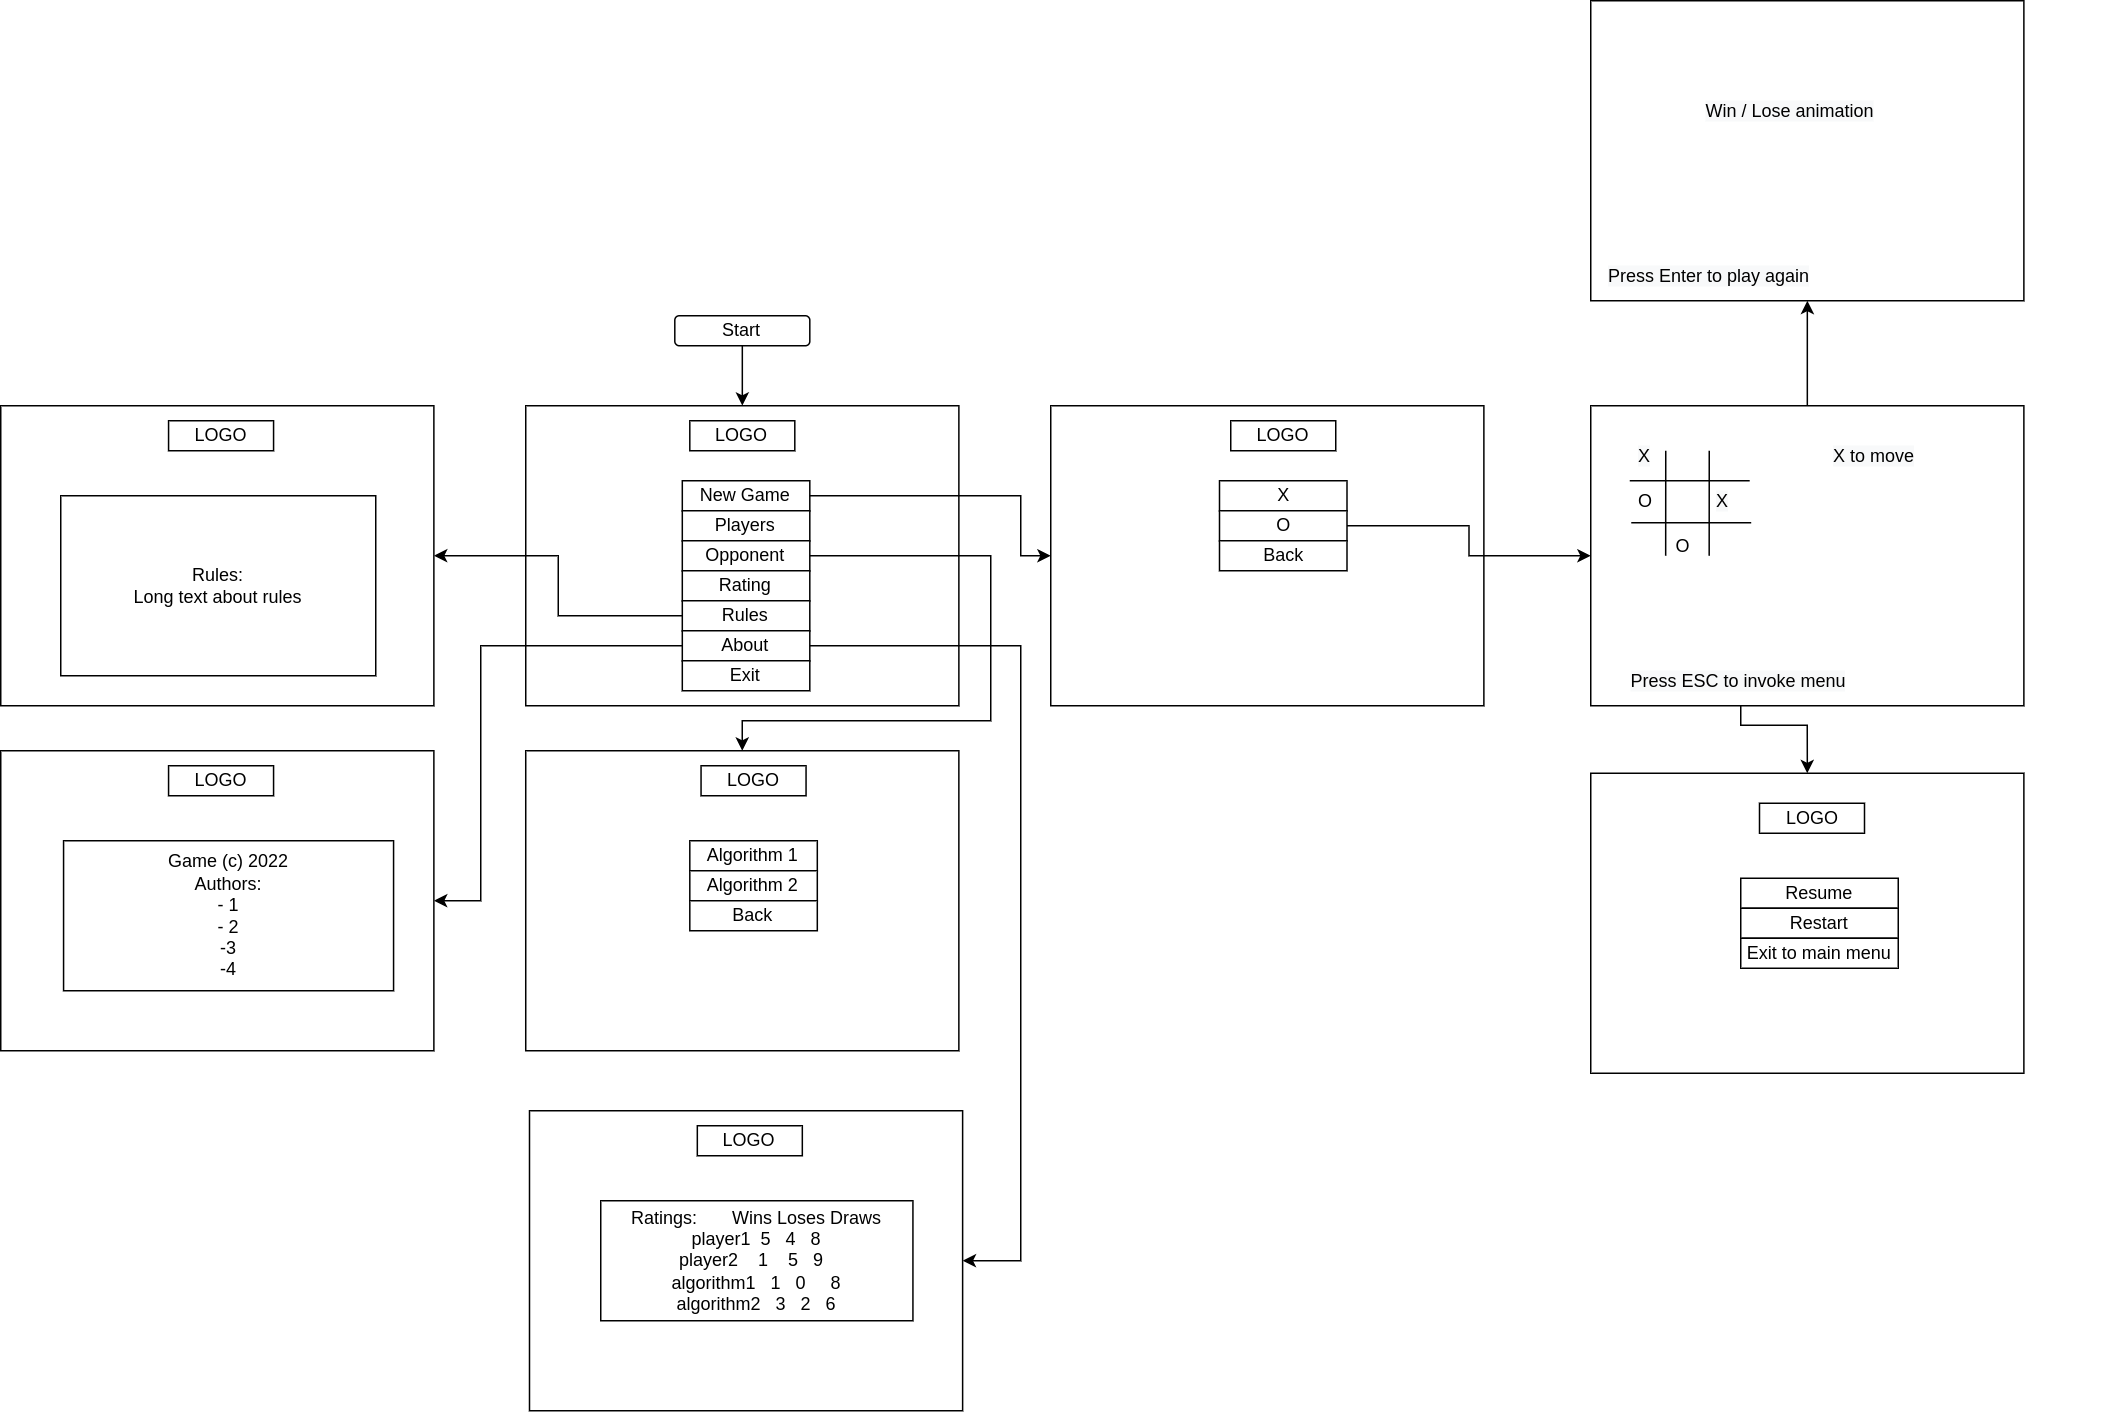

The diagram above was exported from draw.io. Its source (the exported page's mxGraphModel, read from the mxfile embedded in the PNG):
<mxGraphModel dx="1837" dy="1030" grid="1" gridSize="10" guides="1" tooltips="1" connect="1" arrows="1" fold="1" page="1" pageScale="1" pageWidth="850" pageHeight="1100" math="0" shadow="0">
  <root>
    <mxCell id="0" />
    <mxCell id="1" parent="0" />
    <mxCell id="Lbqjy02UxAzhUwX9yo0k-5" style="edgeStyle=orthogonalEdgeStyle;rounded=0;orthogonalLoop=1;jettySize=auto;html=1;entryX=0.5;entryY=0;entryDx=0;entryDy=0;" edge="1" parent="1" source="Lbqjy02UxAzhUwX9yo0k-1" target="Lbqjy02UxAzhUwX9yo0k-3">
      <mxGeometry relative="1" as="geometry" />
    </mxCell>
    <mxCell id="Lbqjy02UxAzhUwX9yo0k-1" value="Start" style="rounded=1;whiteSpace=wrap;html=1;" vertex="1" parent="1">
      <mxGeometry x="599.37" y="370" width="90" height="20" as="geometry" />
    </mxCell>
    <mxCell id="Lbqjy02UxAzhUwX9yo0k-3" value="" style="rounded=0;whiteSpace=wrap;html=1;" vertex="1" parent="1">
      <mxGeometry x="500" y="430" width="288.75" height="200" as="geometry" />
    </mxCell>
    <mxCell id="Lbqjy02UxAzhUwX9yo0k-6" value="LOGO" style="rounded=0;whiteSpace=wrap;html=1;" vertex="1" parent="1">
      <mxGeometry x="609.37" y="440" width="70" height="20" as="geometry" />
    </mxCell>
    <mxCell id="Lbqjy02UxAzhUwX9yo0k-19" style="edgeStyle=orthogonalEdgeStyle;rounded=0;orthogonalLoop=1;jettySize=auto;html=1;exitX=1;exitY=0.5;exitDx=0;exitDy=0;entryX=0;entryY=0.5;entryDx=0;entryDy=0;" edge="1" parent="1" source="Lbqjy02UxAzhUwX9yo0k-7" target="Lbqjy02UxAzhUwX9yo0k-14">
      <mxGeometry relative="1" as="geometry">
        <Array as="points">
          <mxPoint x="830" y="490" />
          <mxPoint x="830" y="530" />
        </Array>
      </mxGeometry>
    </mxCell>
    <mxCell id="Lbqjy02UxAzhUwX9yo0k-7" value="New Game" style="rounded=0;whiteSpace=wrap;html=1;" vertex="1" parent="1">
      <mxGeometry x="604.37" y="480" width="85" height="20" as="geometry" />
    </mxCell>
    <mxCell id="Lbqjy02UxAzhUwX9yo0k-26" style="edgeStyle=orthogonalEdgeStyle;rounded=0;orthogonalLoop=1;jettySize=auto;html=1;entryX=0.5;entryY=0;entryDx=0;entryDy=0;exitX=1;exitY=0.5;exitDx=0;exitDy=0;" edge="1" parent="1" source="Lbqjy02UxAzhUwX9yo0k-9" target="Lbqjy02UxAzhUwX9yo0k-20">
      <mxGeometry relative="1" as="geometry">
        <Array as="points">
          <mxPoint x="810" y="530" />
          <mxPoint x="810" y="640" />
          <mxPoint x="644" y="640" />
        </Array>
      </mxGeometry>
    </mxCell>
    <mxCell id="Lbqjy02UxAzhUwX9yo0k-8" value="Players" style="rounded=0;whiteSpace=wrap;html=1;" vertex="1" parent="1">
      <mxGeometry x="604.37" y="500" width="85" height="20" as="geometry" />
    </mxCell>
    <mxCell id="Lbqjy02UxAzhUwX9yo0k-9" value="Opponent" style="rounded=0;whiteSpace=wrap;html=1;" vertex="1" parent="1">
      <mxGeometry x="604.37" y="520" width="85" height="20" as="geometry" />
    </mxCell>
    <mxCell id="Lbqjy02UxAzhUwX9yo0k-10" value="Rating" style="rounded=0;whiteSpace=wrap;html=1;" vertex="1" parent="1">
      <mxGeometry x="604.37" y="540" width="85" height="20" as="geometry" />
    </mxCell>
    <mxCell id="Lbqjy02UxAzhUwX9yo0k-38" style="edgeStyle=orthogonalEdgeStyle;rounded=0;orthogonalLoop=1;jettySize=auto;html=1;" edge="1" parent="1" source="Lbqjy02UxAzhUwX9yo0k-11" target="Lbqjy02UxAzhUwX9yo0k-32">
      <mxGeometry relative="1" as="geometry" />
    </mxCell>
    <mxCell id="Lbqjy02UxAzhUwX9yo0k-11" value="Rules&lt;span style=&quot;color: rgba(0, 0, 0, 0); font-family: monospace; font-size: 0px; text-align: start;&quot;&gt;%3CmxGraphModel%3E%3Croot%3E%3CmxCell%20id%3D%220%22%2F%3E%3CmxCell%20id%3D%221%22%20parent%3D%220%22%2F%3E%3CmxCell%20id%3D%222%22%20value%3D%22Rating%22%20style%3D%22rounded%3D0%3BwhiteSpace%3Dwrap%3Bhtml%3D1%3B%22%20vertex%3D%221%22%20parent%3D%221%22%3E%3CmxGeometry%20x%3D%22345%22%20y%3D%22180%22%20width%3D%2285%22%20height%3D%2220%22%20as%3D%22geometry%22%2F%3E%3C%2FmxCell%3E%3C%2Froot%3E%3C%2FmxGraphModel%3E&lt;/span&gt;" style="rounded=0;whiteSpace=wrap;html=1;" vertex="1" parent="1">
      <mxGeometry x="604.37" y="560" width="85" height="20" as="geometry" />
    </mxCell>
    <mxCell id="Lbqjy02UxAzhUwX9yo0k-37" style="edgeStyle=orthogonalEdgeStyle;rounded=0;orthogonalLoop=1;jettySize=auto;html=1;exitX=0;exitY=0.5;exitDx=0;exitDy=0;entryX=1;entryY=0.5;entryDx=0;entryDy=0;" edge="1" parent="1" source="Lbqjy02UxAzhUwX9yo0k-12" target="Lbqjy02UxAzhUwX9yo0k-27">
      <mxGeometry relative="1" as="geometry">
        <Array as="points">
          <mxPoint x="470" y="590" />
          <mxPoint x="470" y="760" />
        </Array>
      </mxGeometry>
    </mxCell>
    <mxCell id="Lbqjy02UxAzhUwX9yo0k-44" style="edgeStyle=orthogonalEdgeStyle;rounded=0;orthogonalLoop=1;jettySize=auto;html=1;entryX=1;entryY=0.5;entryDx=0;entryDy=0;" edge="1" parent="1" source="Lbqjy02UxAzhUwX9yo0k-12" target="Lbqjy02UxAzhUwX9yo0k-39">
      <mxGeometry relative="1" as="geometry">
        <Array as="points">
          <mxPoint x="830" y="590" />
          <mxPoint x="830" y="1000" />
        </Array>
      </mxGeometry>
    </mxCell>
    <mxCell id="Lbqjy02UxAzhUwX9yo0k-12" value="About" style="rounded=0;whiteSpace=wrap;html=1;" vertex="1" parent="1">
      <mxGeometry x="604.37" y="580" width="85" height="20" as="geometry" />
    </mxCell>
    <mxCell id="Lbqjy02UxAzhUwX9yo0k-13" value="Exit" style="rounded=0;whiteSpace=wrap;html=1;" vertex="1" parent="1">
      <mxGeometry x="604.37" y="600" width="85" height="20" as="geometry" />
    </mxCell>
    <mxCell id="Lbqjy02UxAzhUwX9yo0k-14" value="" style="rounded=0;whiteSpace=wrap;html=1;" vertex="1" parent="1">
      <mxGeometry x="850" y="430" width="288.75" height="200" as="geometry" />
    </mxCell>
    <mxCell id="Lbqjy02UxAzhUwX9yo0k-15" value="LOGO" style="rounded=0;whiteSpace=wrap;html=1;" vertex="1" parent="1">
      <mxGeometry x="970" y="440" width="70" height="20" as="geometry" />
    </mxCell>
    <mxCell id="Lbqjy02UxAzhUwX9yo0k-16" value="X" style="rounded=0;whiteSpace=wrap;html=1;" vertex="1" parent="1">
      <mxGeometry x="962.5" y="480" width="85" height="20" as="geometry" />
    </mxCell>
    <mxCell id="Lbqjy02UxAzhUwX9yo0k-47" style="edgeStyle=orthogonalEdgeStyle;rounded=0;orthogonalLoop=1;jettySize=auto;html=1;entryX=0;entryY=0.5;entryDx=0;entryDy=0;" edge="1" parent="1" source="Lbqjy02UxAzhUwX9yo0k-17" target="Lbqjy02UxAzhUwX9yo0k-46">
      <mxGeometry relative="1" as="geometry" />
    </mxCell>
    <mxCell id="Lbqjy02UxAzhUwX9yo0k-17" value="O" style="rounded=0;whiteSpace=wrap;html=1;" vertex="1" parent="1">
      <mxGeometry x="962.5" y="500" width="85" height="20" as="geometry" />
    </mxCell>
    <mxCell id="Lbqjy02UxAzhUwX9yo0k-18" value="Back" style="rounded=0;whiteSpace=wrap;html=1;" vertex="1" parent="1">
      <mxGeometry x="962.5" y="520" width="85" height="20" as="geometry" />
    </mxCell>
    <mxCell id="Lbqjy02UxAzhUwX9yo0k-20" value="" style="rounded=0;whiteSpace=wrap;html=1;" vertex="1" parent="1">
      <mxGeometry x="499.99" y="660" width="288.75" height="200" as="geometry" />
    </mxCell>
    <mxCell id="Lbqjy02UxAzhUwX9yo0k-21" value="LOGO" style="rounded=0;whiteSpace=wrap;html=1;" vertex="1" parent="1">
      <mxGeometry x="616.87" y="670" width="70" height="20" as="geometry" />
    </mxCell>
    <mxCell id="Lbqjy02UxAzhUwX9yo0k-22" value="Algorithm 1" style="rounded=0;whiteSpace=wrap;html=1;" vertex="1" parent="1">
      <mxGeometry x="609.37" y="720" width="85" height="20" as="geometry" />
    </mxCell>
    <mxCell id="Lbqjy02UxAzhUwX9yo0k-23" value="Algorithm 2" style="rounded=0;whiteSpace=wrap;html=1;" vertex="1" parent="1">
      <mxGeometry x="609.37" y="740" width="85" height="20" as="geometry" />
    </mxCell>
    <mxCell id="Lbqjy02UxAzhUwX9yo0k-24" value="Back" style="rounded=0;whiteSpace=wrap;html=1;" vertex="1" parent="1">
      <mxGeometry x="609.37" y="760" width="85" height="20" as="geometry" />
    </mxCell>
    <mxCell id="Lbqjy02UxAzhUwX9yo0k-27" value="" style="rounded=0;whiteSpace=wrap;html=1;" vertex="1" parent="1">
      <mxGeometry x="150" y="660" width="288.75" height="200" as="geometry" />
    </mxCell>
    <mxCell id="Lbqjy02UxAzhUwX9yo0k-28" value="LOGO" style="rounded=0;whiteSpace=wrap;html=1;" vertex="1" parent="1">
      <mxGeometry x="261.88" y="670" width="70" height="20" as="geometry" />
    </mxCell>
    <mxCell id="Lbqjy02UxAzhUwX9yo0k-30" value="Game (c) 2022&lt;br&gt;Authors:&lt;br&gt;- 1&lt;br&gt;- 2&lt;br&gt;-3&lt;br&gt;-4&lt;br&gt;" style="rounded=0;whiteSpace=wrap;html=1;" vertex="1" parent="1">
      <mxGeometry x="191.88" y="720" width="220" height="100" as="geometry" />
    </mxCell>
    <mxCell id="Lbqjy02UxAzhUwX9yo0k-32" value="" style="rounded=0;whiteSpace=wrap;html=1;" vertex="1" parent="1">
      <mxGeometry x="150" y="430" width="288.75" height="200" as="geometry" />
    </mxCell>
    <mxCell id="Lbqjy02UxAzhUwX9yo0k-33" value="LOGO" style="rounded=0;whiteSpace=wrap;html=1;" vertex="1" parent="1">
      <mxGeometry x="261.88" y="440" width="70" height="20" as="geometry" />
    </mxCell>
    <mxCell id="Lbqjy02UxAzhUwX9yo0k-36" value="Rules:&lt;br&gt;Long text about rules" style="rounded=0;whiteSpace=wrap;html=1;" vertex="1" parent="1">
      <mxGeometry x="190" y="490" width="210" height="120" as="geometry" />
    </mxCell>
    <mxCell id="Lbqjy02UxAzhUwX9yo0k-39" value="" style="rounded=0;whiteSpace=wrap;html=1;" vertex="1" parent="1">
      <mxGeometry x="502.5" y="900" width="288.75" height="200" as="geometry" />
    </mxCell>
    <mxCell id="Lbqjy02UxAzhUwX9yo0k-40" value="LOGO" style="rounded=0;whiteSpace=wrap;html=1;" vertex="1" parent="1">
      <mxGeometry x="614.38" y="910" width="70" height="20" as="geometry" />
    </mxCell>
    <mxCell id="Lbqjy02UxAzhUwX9yo0k-41" value="Ratings:&amp;nbsp; &amp;nbsp; &amp;nbsp; &amp;nbsp;Wins Loses Draws&lt;br&gt;player1&amp;nbsp; 5&amp;nbsp; &amp;nbsp;4&amp;nbsp; &amp;nbsp;8&lt;br&gt;player2&amp;nbsp; &amp;nbsp; 1&amp;nbsp; &amp;nbsp; 5&amp;nbsp; &amp;nbsp;9&amp;nbsp;&amp;nbsp;&lt;br&gt;algorithm1&amp;nbsp; &amp;nbsp;1&amp;nbsp; &amp;nbsp;0&amp;nbsp; &amp;nbsp; &amp;nbsp;8&lt;br&gt;algorithm2&amp;nbsp; &amp;nbsp;3&amp;nbsp; &amp;nbsp;2&amp;nbsp; &amp;nbsp;6" style="rounded=0;whiteSpace=wrap;html=1;" vertex="1" parent="1">
      <mxGeometry x="550" y="960" width="208.12" height="80" as="geometry" />
    </mxCell>
    <mxCell id="Lbqjy02UxAzhUwX9yo0k-74" style="edgeStyle=orthogonalEdgeStyle;rounded=0;orthogonalLoop=1;jettySize=auto;html=1;entryX=0.5;entryY=1;entryDx=0;entryDy=0;" edge="1" parent="1" source="Lbqjy02UxAzhUwX9yo0k-46" target="Lbqjy02UxAzhUwX9yo0k-71">
      <mxGeometry relative="1" as="geometry" />
    </mxCell>
    <mxCell id="Lbqjy02UxAzhUwX9yo0k-75" style="edgeStyle=orthogonalEdgeStyle;rounded=0;orthogonalLoop=1;jettySize=auto;html=1;entryX=0.5;entryY=0;entryDx=0;entryDy=0;" edge="1" parent="1" source="Lbqjy02UxAzhUwX9yo0k-53" target="Lbqjy02UxAzhUwX9yo0k-62">
      <mxGeometry relative="1" as="geometry">
        <Array as="points">
          <mxPoint x="1310" y="643" />
          <mxPoint x="1354" y="643" />
        </Array>
      </mxGeometry>
    </mxCell>
    <mxCell id="Lbqjy02UxAzhUwX9yo0k-46" value="" style="rounded=0;whiteSpace=wrap;html=1;" vertex="1" parent="1">
      <mxGeometry x="1210" y="430" width="288.75" height="200" as="geometry" />
    </mxCell>
    <mxCell id="Lbqjy02UxAzhUwX9yo0k-48" value="" style="endArrow=none;html=1;rounded=0;exitX=0.173;exitY=0.5;exitDx=0;exitDy=0;exitPerimeter=0;" edge="1" parent="1" source="Lbqjy02UxAzhUwX9yo0k-46">
      <mxGeometry width="50" height="50" relative="1" as="geometry">
        <mxPoint x="1260" y="520" as="sourcePoint" />
        <mxPoint x="1260" y="460" as="targetPoint" />
      </mxGeometry>
    </mxCell>
    <mxCell id="Lbqjy02UxAzhUwX9yo0k-49" value="" style="endArrow=none;html=1;rounded=0;exitX=0.173;exitY=0.5;exitDx=0;exitDy=0;exitPerimeter=0;" edge="1" parent="1">
      <mxGeometry width="50" height="50" relative="1" as="geometry">
        <mxPoint x="1288.9537500000001" y="530" as="sourcePoint" />
        <mxPoint x="1289" y="460" as="targetPoint" />
      </mxGeometry>
    </mxCell>
    <mxCell id="Lbqjy02UxAzhUwX9yo0k-51" value="" style="endArrow=none;html=1;rounded=0;exitX=0.554;exitY=0.3;exitDx=0;exitDy=0;exitPerimeter=0;" edge="1" parent="1">
      <mxGeometry width="50" height="50" relative="1" as="geometry">
        <mxPoint x="1315.9674999999997" y="480" as="sourcePoint" />
        <mxPoint x="1236" y="480" as="targetPoint" />
      </mxGeometry>
    </mxCell>
    <mxCell id="Lbqjy02UxAzhUwX9yo0k-52" value="" style="endArrow=none;html=1;rounded=0;exitX=0.554;exitY=0.3;exitDx=0;exitDy=0;exitPerimeter=0;" edge="1" parent="1">
      <mxGeometry width="50" height="50" relative="1" as="geometry">
        <mxPoint x="1316.9674999999997" y="508" as="sourcePoint" />
        <mxPoint x="1237" y="508" as="targetPoint" />
      </mxGeometry>
    </mxCell>
    <mxCell id="Lbqjy02UxAzhUwX9yo0k-53" value="&lt;span style=&quot;color: rgb(0, 0, 0); font-family: Helvetica; font-size: 12px; font-style: normal; font-variant-ligatures: normal; font-variant-caps: normal; font-weight: 400; letter-spacing: normal; orphans: 2; text-align: center; text-indent: 0px; text-transform: none; widows: 2; word-spacing: 0px; -webkit-text-stroke-width: 0px; background-color: rgb(248, 249, 250); text-decoration-thickness: initial; text-decoration-style: initial; text-decoration-color: initial; float: none; display: inline !important;&quot;&gt;Press ESC to invoke menu&lt;/span&gt;" style="text;whiteSpace=wrap;html=1;" vertex="1" parent="1">
      <mxGeometry x="1235" y="600" width="180" height="30" as="geometry" />
    </mxCell>
    <mxCell id="Lbqjy02UxAzhUwX9yo0k-54" value="&lt;span style=&quot;color: rgb(0, 0, 0); font-family: Helvetica; font-size: 12px; font-style: normal; font-variant-ligatures: normal; font-variant-caps: normal; font-weight: 400; letter-spacing: normal; orphans: 2; text-align: center; text-indent: 0px; text-transform: none; widows: 2; word-spacing: 0px; -webkit-text-stroke-width: 0px; background-color: rgb(248, 249, 250); text-decoration-thickness: initial; text-decoration-style: initial; text-decoration-color: initial; float: none; display: inline !important;&quot;&gt;X to move&lt;/span&gt;" style="text;whiteSpace=wrap;html=1;" vertex="1" parent="1">
      <mxGeometry x="1370" y="450" width="180" height="40" as="geometry" />
    </mxCell>
    <mxCell id="Lbqjy02UxAzhUwX9yo0k-55" value="&lt;span style=&quot;color: rgb(0, 0, 0); font-family: Helvetica; font-size: 12px; font-style: normal; font-variant-ligatures: normal; font-variant-caps: normal; font-weight: 400; letter-spacing: normal; orphans: 2; text-align: center; text-indent: 0px; text-transform: none; widows: 2; word-spacing: 0px; -webkit-text-stroke-width: 0px; background-color: rgb(248, 249, 250); text-decoration-thickness: initial; text-decoration-style: initial; text-decoration-color: initial; float: none; display: inline !important;&quot;&gt;X&lt;/span&gt;" style="text;whiteSpace=wrap;html=1;" vertex="1" parent="1">
      <mxGeometry x="1292" y="480" width="20" height="30" as="geometry" />
    </mxCell>
    <mxCell id="Lbqjy02UxAzhUwX9yo0k-56" value="&lt;span style=&quot;color: rgb(0, 0, 0); font-family: Helvetica; font-size: 12px; font-style: normal; font-variant-ligatures: normal; font-variant-caps: normal; font-weight: 400; letter-spacing: normal; orphans: 2; text-align: center; text-indent: 0px; text-transform: none; widows: 2; word-spacing: 0px; -webkit-text-stroke-width: 0px; background-color: rgb(248, 249, 250); text-decoration-thickness: initial; text-decoration-style: initial; text-decoration-color: initial; float: none; display: inline !important;&quot;&gt;X&lt;/span&gt;" style="text;whiteSpace=wrap;html=1;" vertex="1" parent="1">
      <mxGeometry x="1240" y="450" width="20" height="30" as="geometry" />
    </mxCell>
    <mxCell id="Lbqjy02UxAzhUwX9yo0k-58" value="&lt;div style=&quot;text-align: center;&quot;&gt;&lt;span style=&quot;background-color: initial;&quot;&gt;O&lt;/span&gt;&lt;/div&gt;" style="text;whiteSpace=wrap;html=1;" vertex="1" parent="1">
      <mxGeometry x="1240" y="480" width="20" height="30" as="geometry" />
    </mxCell>
    <mxCell id="Lbqjy02UxAzhUwX9yo0k-59" value="&lt;div style=&quot;text-align: center;&quot;&gt;&lt;span style=&quot;background-color: initial;&quot;&gt;O&lt;/span&gt;&lt;/div&gt;" style="text;whiteSpace=wrap;html=1;" vertex="1" parent="1">
      <mxGeometry x="1265" y="510" width="20" height="30" as="geometry" />
    </mxCell>
    <mxCell id="Lbqjy02UxAzhUwX9yo0k-62" value="" style="rounded=0;whiteSpace=wrap;html=1;" vertex="1" parent="1">
      <mxGeometry x="1210" y="675" width="288.75" height="200" as="geometry" />
    </mxCell>
    <mxCell id="Lbqjy02UxAzhUwX9yo0k-67" value="LOGO" style="rounded=0;whiteSpace=wrap;html=1;" vertex="1" parent="1">
      <mxGeometry x="1322.5" y="695" width="70" height="20" as="geometry" />
    </mxCell>
    <mxCell id="Lbqjy02UxAzhUwX9yo0k-68" value="Resume" style="rounded=0;whiteSpace=wrap;html=1;" vertex="1" parent="1">
      <mxGeometry x="1310" y="745" width="105" height="20" as="geometry" />
    </mxCell>
    <mxCell id="Lbqjy02UxAzhUwX9yo0k-69" value="Restart" style="rounded=0;whiteSpace=wrap;html=1;" vertex="1" parent="1">
      <mxGeometry x="1310" y="765" width="105" height="20" as="geometry" />
    </mxCell>
    <mxCell id="Lbqjy02UxAzhUwX9yo0k-70" value="Exit to main menu" style="rounded=0;whiteSpace=wrap;html=1;" vertex="1" parent="1">
      <mxGeometry x="1310" y="785" width="105" height="20" as="geometry" />
    </mxCell>
    <mxCell id="Lbqjy02UxAzhUwX9yo0k-71" value="" style="rounded=0;whiteSpace=wrap;html=1;" vertex="1" parent="1">
      <mxGeometry x="1210" y="160" width="288.75" height="200" as="geometry" />
    </mxCell>
    <mxCell id="Lbqjy02UxAzhUwX9yo0k-72" value="&lt;span style=&quot;color: rgb(0, 0, 0); font-family: Helvetica; font-size: 12px; font-style: normal; font-variant-ligatures: normal; font-variant-caps: normal; font-weight: 400; letter-spacing: normal; orphans: 2; text-align: center; text-indent: 0px; text-transform: none; widows: 2; word-spacing: 0px; -webkit-text-stroke-width: 0px; background-color: rgb(248, 249, 250); text-decoration-thickness: initial; text-decoration-style: initial; text-decoration-color: initial; float: none; display: inline !important;&quot;&gt;Win / Lose animation&lt;/span&gt;" style="text;whiteSpace=wrap;html=1;" vertex="1" parent="1">
      <mxGeometry x="1285" y="220" width="180" height="40" as="geometry" />
    </mxCell>
    <mxCell id="Lbqjy02UxAzhUwX9yo0k-73" value="&lt;span style=&quot;color: rgb(0, 0, 0); font-family: Helvetica; font-size: 12px; font-style: normal; font-variant-ligatures: normal; font-variant-caps: normal; font-weight: 400; letter-spacing: normal; orphans: 2; text-align: center; text-indent: 0px; text-transform: none; widows: 2; word-spacing: 0px; -webkit-text-stroke-width: 0px; background-color: rgb(248, 249, 250); text-decoration-thickness: initial; text-decoration-style: initial; text-decoration-color: initial; float: none; display: inline !important;&quot;&gt;Press Enter to play again&lt;/span&gt;" style="text;whiteSpace=wrap;html=1;" vertex="1" parent="1">
      <mxGeometry x="1220" y="330" width="180" height="40" as="geometry" />
    </mxCell>
  </root>
</mxGraphModel>